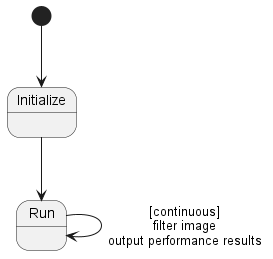

The diagram above was rendered by PlantUML. Its source (embedded in the PNG):
@startuml

[*] --> Initialize

Initialize --> Run

Run --> Run : [continuous]\nfilter image\noutput performance results

@enduml